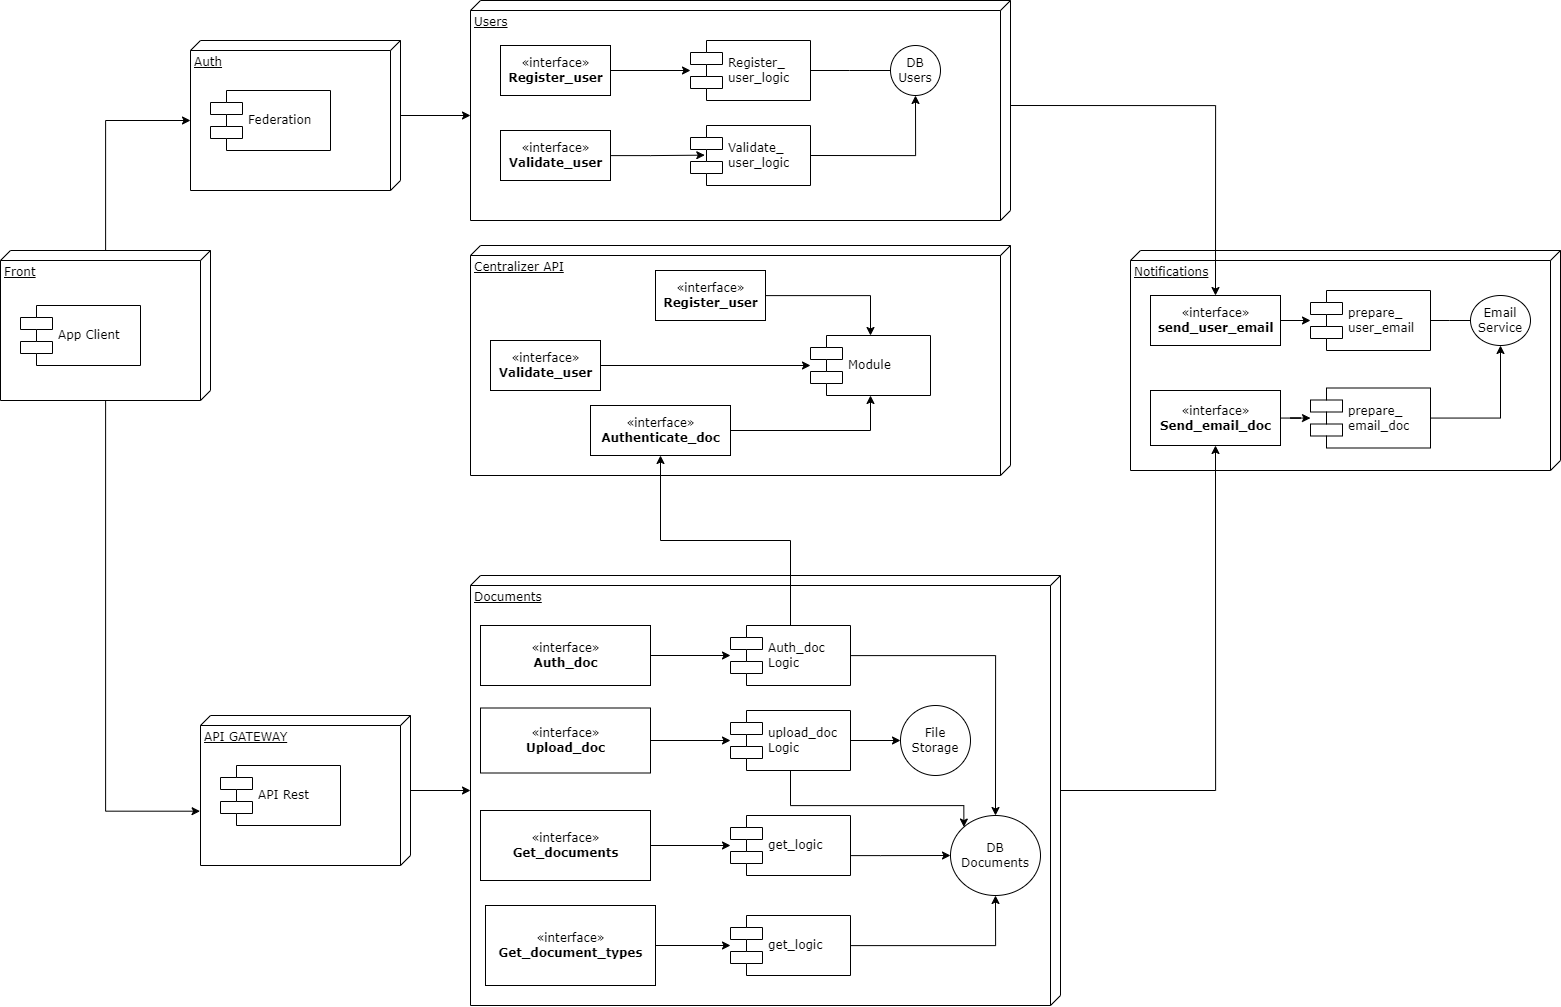

The diagram above was exported from draw.io. Its source (the exported page's mxGraphModel, read from the mxfile embedded in the PNG):
<mxGraphModel dx="2982" dy="1293" grid="1" gridSize="10" guides="1" tooltips="1" connect="1" arrows="1" fold="1" page="1" pageScale="1" pageWidth="1100" pageHeight="850" background="none" math="0" shadow="0">
  <root>
    <mxCell id="0" />
    <mxCell id="1" parent="0" />
    <mxCell id="n0usOVYeCTF8JtgXNbDT-17" style="edgeStyle=orthogonalEdgeStyle;rounded=0;orthogonalLoop=1;jettySize=auto;html=1;entryX=0;entryY=0;entryDx=80;entryDy=210;entryPerimeter=0;" edge="1" parent="1" source="aVWZSaE2pvLWS1vkNrrd-1" target="aVWZSaE2pvLWS1vkNrrd-3">
      <mxGeometry relative="1" as="geometry" />
    </mxCell>
    <mxCell id="n0usOVYeCTF8JtgXNbDT-18" style="edgeStyle=orthogonalEdgeStyle;rounded=0;orthogonalLoop=1;jettySize=auto;html=1;entryX=0.638;entryY=1.002;entryDx=0;entryDy=0;entryPerimeter=0;" edge="1" parent="1" source="aVWZSaE2pvLWS1vkNrrd-1" target="aVWZSaE2pvLWS1vkNrrd-34">
      <mxGeometry relative="1" as="geometry" />
    </mxCell>
    <mxCell id="aVWZSaE2pvLWS1vkNrrd-1" value="Front" style="verticalAlign=top;align=left;spacingTop=8;spacingLeft=2;spacingRight=12;shape=cube;size=10;direction=south;fontStyle=4;html=1;rounded=0;shadow=0;comic=0;labelBackgroundColor=none;strokeWidth=1;fontFamily=Verdana;fontSize=12" parent="1" vertex="1">
      <mxGeometry x="160" y="285" width="210" height="150" as="geometry" />
    </mxCell>
    <mxCell id="aVWZSaE2pvLWS1vkNrrd-2" value="App Client" style="shape=component;align=left;spacingLeft=36;rounded=0;shadow=0;comic=0;labelBackgroundColor=none;strokeWidth=1;fontFamily=Verdana;fontSize=12;html=1;" parent="1" vertex="1">
      <mxGeometry x="180" y="340" width="120" height="60" as="geometry" />
    </mxCell>
    <mxCell id="n0usOVYeCTF8JtgXNbDT-20" style="edgeStyle=orthogonalEdgeStyle;rounded=0;orthogonalLoop=1;jettySize=auto;html=1;entryX=0;entryY=0;entryDx=115;entryDy=540;entryPerimeter=0;" edge="1" parent="1" source="aVWZSaE2pvLWS1vkNrrd-3" target="aVWZSaE2pvLWS1vkNrrd-5">
      <mxGeometry relative="1" as="geometry" />
    </mxCell>
    <mxCell id="aVWZSaE2pvLWS1vkNrrd-3" value="Auth" style="verticalAlign=top;align=left;spacingTop=8;spacingLeft=2;spacingRight=12;shape=cube;size=10;direction=south;fontStyle=4;html=1;rounded=0;shadow=0;comic=0;labelBackgroundColor=none;strokeWidth=1;fontFamily=Verdana;fontSize=12" parent="1" vertex="1">
      <mxGeometry x="350" y="75" width="210" height="150" as="geometry" />
    </mxCell>
    <mxCell id="aVWZSaE2pvLWS1vkNrrd-4" value="Federation" style="shape=component;align=left;spacingLeft=36;rounded=0;shadow=0;comic=0;labelBackgroundColor=none;strokeWidth=1;fontFamily=Verdana;fontSize=12;html=1;" parent="1" vertex="1">
      <mxGeometry x="370" y="125" width="120" height="60" as="geometry" />
    </mxCell>
    <mxCell id="aVWZSaE2pvLWS1vkNrrd-5" value="Users" style="verticalAlign=top;align=left;spacingTop=8;spacingLeft=2;spacingRight=12;shape=cube;size=10;direction=south;fontStyle=4;html=1;rounded=0;shadow=0;comic=0;labelBackgroundColor=none;strokeWidth=1;fontFamily=Verdana;fontSize=12" parent="1" vertex="1">
      <mxGeometry x="630" y="35" width="540" height="220" as="geometry" />
    </mxCell>
    <mxCell id="aVWZSaE2pvLWS1vkNrrd-15" style="edgeStyle=orthogonalEdgeStyle;rounded=0;orthogonalLoop=1;jettySize=auto;html=1;" parent="1" source="aVWZSaE2pvLWS1vkNrrd-6" target="aVWZSaE2pvLWS1vkNrrd-7" edge="1">
      <mxGeometry relative="1" as="geometry" />
    </mxCell>
    <mxCell id="aVWZSaE2pvLWS1vkNrrd-6" value="«interface»&lt;br&gt;&lt;b&gt;Register_user&lt;/b&gt;" style="html=1;rounded=0;shadow=0;comic=0;labelBackgroundColor=none;strokeWidth=1;fontFamily=Verdana;fontSize=12;align=center;" parent="1" vertex="1">
      <mxGeometry x="660" y="80" width="110" height="50" as="geometry" />
    </mxCell>
    <mxCell id="aVWZSaE2pvLWS1vkNrrd-7" value="Register_&lt;br&gt;user_logic" style="shape=component;align=left;spacingLeft=36;rounded=0;shadow=0;comic=0;labelBackgroundColor=none;strokeWidth=1;fontFamily=Verdana;fontSize=12;html=1;" parent="1" vertex="1">
      <mxGeometry x="850" y="75" width="120" height="60" as="geometry" />
    </mxCell>
    <mxCell id="aVWZSaE2pvLWS1vkNrrd-8" value="DB Users" style="ellipse;whiteSpace=wrap;html=1;rounded=0;shadow=0;comic=0;labelBackgroundColor=none;strokeWidth=1;fontFamily=Verdana;fontSize=12;align=center;" parent="1" vertex="1">
      <mxGeometry x="1050" y="80" width="50" height="50" as="geometry" />
    </mxCell>
    <mxCell id="aVWZSaE2pvLWS1vkNrrd-9" style="edgeStyle=elbowEdgeStyle;rounded=0;html=1;labelBackgroundColor=none;startArrow=none;startFill=0;startSize=8;endArrow=none;endFill=0;endSize=16;fontFamily=Verdana;fontSize=12;" parent="1" source="aVWZSaE2pvLWS1vkNrrd-8" target="aVWZSaE2pvLWS1vkNrrd-7" edge="1">
      <mxGeometry relative="1" as="geometry" />
    </mxCell>
    <mxCell id="n0usOVYeCTF8JtgXNbDT-14" style="edgeStyle=orthogonalEdgeStyle;rounded=0;orthogonalLoop=1;jettySize=auto;html=1;entryX=0.119;entryY=0.494;entryDx=0;entryDy=0;entryPerimeter=0;" edge="1" parent="1" source="aVWZSaE2pvLWS1vkNrrd-13" target="n0usOVYeCTF8JtgXNbDT-13">
      <mxGeometry relative="1" as="geometry" />
    </mxCell>
    <mxCell id="aVWZSaE2pvLWS1vkNrrd-13" value="«interface»&lt;br&gt;&lt;b&gt;Validate_user&lt;/b&gt;" style="html=1;rounded=0;shadow=0;comic=0;labelBackgroundColor=none;strokeWidth=1;fontFamily=Verdana;fontSize=12;align=center;" parent="1" vertex="1">
      <mxGeometry x="660" y="165" width="110" height="50" as="geometry" />
    </mxCell>
    <mxCell id="aVWZSaE2pvLWS1vkNrrd-16" value="Centralizer API" style="verticalAlign=top;align=left;spacingTop=8;spacingLeft=2;spacingRight=12;shape=cube;size=10;direction=south;fontStyle=4;html=1;rounded=0;shadow=0;comic=0;labelBackgroundColor=none;strokeWidth=1;fontFamily=Verdana;fontSize=12" parent="1" vertex="1">
      <mxGeometry x="630" y="280" width="540" height="230" as="geometry" />
    </mxCell>
    <mxCell id="aVWZSaE2pvLWS1vkNrrd-17" style="edgeStyle=orthogonalEdgeStyle;rounded=0;orthogonalLoop=1;jettySize=auto;html=1;" parent="1" source="aVWZSaE2pvLWS1vkNrrd-18" target="aVWZSaE2pvLWS1vkNrrd-19" edge="1">
      <mxGeometry relative="1" as="geometry" />
    </mxCell>
    <mxCell id="aVWZSaE2pvLWS1vkNrrd-18" value="«interface»&lt;br&gt;&lt;b&gt;Register_user&lt;/b&gt;" style="html=1;rounded=0;shadow=0;comic=0;labelBackgroundColor=none;strokeWidth=1;fontFamily=Verdana;fontSize=12;align=center;" parent="1" vertex="1">
      <mxGeometry x="815" y="305" width="110" height="50" as="geometry" />
    </mxCell>
    <mxCell id="aVWZSaE2pvLWS1vkNrrd-19" value="Module" style="shape=component;align=left;spacingLeft=36;rounded=0;shadow=0;comic=0;labelBackgroundColor=none;strokeWidth=1;fontFamily=Verdana;fontSize=12;html=1;" parent="1" vertex="1">
      <mxGeometry x="970" y="370" width="120" height="60" as="geometry" />
    </mxCell>
    <mxCell id="aVWZSaE2pvLWS1vkNrrd-22" style="edgeStyle=orthogonalEdgeStyle;rounded=0;orthogonalLoop=1;jettySize=auto;html=1;" parent="1" source="aVWZSaE2pvLWS1vkNrrd-23" target="aVWZSaE2pvLWS1vkNrrd-19" edge="1">
      <mxGeometry relative="1" as="geometry" />
    </mxCell>
    <mxCell id="aVWZSaE2pvLWS1vkNrrd-23" value="«interface»&lt;br&gt;&lt;b&gt;Validate_user&lt;/b&gt;" style="html=1;rounded=0;shadow=0;comic=0;labelBackgroundColor=none;strokeWidth=1;fontFamily=Verdana;fontSize=12;align=center;" parent="1" vertex="1">
      <mxGeometry x="650" y="375" width="110" height="50" as="geometry" />
    </mxCell>
    <mxCell id="aVWZSaE2pvLWS1vkNrrd-25" style="edgeStyle=orthogonalEdgeStyle;rounded=0;orthogonalLoop=1;jettySize=auto;html=1;" parent="1" source="aVWZSaE2pvLWS1vkNrrd-24" target="aVWZSaE2pvLWS1vkNrrd-19" edge="1">
      <mxGeometry relative="1" as="geometry" />
    </mxCell>
    <mxCell id="aVWZSaE2pvLWS1vkNrrd-24" value="«interface»&lt;br&gt;&lt;b&gt;Authenticate_doc&lt;/b&gt;" style="html=1;rounded=0;shadow=0;comic=0;labelBackgroundColor=none;strokeWidth=1;fontFamily=Verdana;fontSize=12;align=center;" parent="1" vertex="1">
      <mxGeometry x="750" y="440" width="140" height="50" as="geometry" />
    </mxCell>
    <mxCell id="aVWZSaE2pvLWS1vkNrrd-26" value="Documents" style="verticalAlign=top;align=left;spacingTop=8;spacingLeft=2;spacingRight=12;shape=cube;size=10;direction=south;fontStyle=4;html=1;rounded=0;shadow=0;comic=0;labelBackgroundColor=none;strokeWidth=1;fontFamily=Verdana;fontSize=12" parent="1" vertex="1">
      <mxGeometry x="630" y="610" width="590" height="430" as="geometry" />
    </mxCell>
    <mxCell id="aVWZSaE2pvLWS1vkNrrd-40" style="edgeStyle=orthogonalEdgeStyle;rounded=0;orthogonalLoop=1;jettySize=auto;html=1;" parent="1" source="aVWZSaE2pvLWS1vkNrrd-28" target="aVWZSaE2pvLWS1vkNrrd-29" edge="1">
      <mxGeometry relative="1" as="geometry" />
    </mxCell>
    <mxCell id="aVWZSaE2pvLWS1vkNrrd-28" value="«interface»&lt;br&gt;&lt;b&gt;Auth_doc&lt;/b&gt;" style="html=1;rounded=0;shadow=0;comic=0;labelBackgroundColor=none;strokeWidth=1;fontFamily=Verdana;fontSize=12;align=center;" parent="1" vertex="1">
      <mxGeometry x="640" y="660" width="170" height="60" as="geometry" />
    </mxCell>
    <mxCell id="aVWZSaE2pvLWS1vkNrrd-47" style="edgeStyle=orthogonalEdgeStyle;rounded=0;orthogonalLoop=1;jettySize=auto;html=1;" parent="1" source="aVWZSaE2pvLWS1vkNrrd-29" target="aVWZSaE2pvLWS1vkNrrd-30" edge="1">
      <mxGeometry relative="1" as="geometry" />
    </mxCell>
    <mxCell id="aVWZSaE2pvLWS1vkNrrd-49" style="edgeStyle=orthogonalEdgeStyle;rounded=0;orthogonalLoop=1;jettySize=auto;html=1;" parent="1" source="aVWZSaE2pvLWS1vkNrrd-29" target="aVWZSaE2pvLWS1vkNrrd-24" edge="1">
      <mxGeometry relative="1" as="geometry">
        <mxPoint x="890" y="510" as="targetPoint" />
      </mxGeometry>
    </mxCell>
    <mxCell id="aVWZSaE2pvLWS1vkNrrd-29" value="Auth_doc&lt;br&gt;Logic" style="shape=component;align=left;spacingLeft=36;rounded=0;shadow=0;comic=0;labelBackgroundColor=none;strokeWidth=1;fontFamily=Verdana;fontSize=12;html=1;" parent="1" vertex="1">
      <mxGeometry x="890" y="660" width="120" height="60" as="geometry" />
    </mxCell>
    <mxCell id="aVWZSaE2pvLWS1vkNrrd-30" value="DB Documents" style="ellipse;whiteSpace=wrap;html=1;rounded=0;shadow=0;comic=0;labelBackgroundColor=none;strokeWidth=1;fontFamily=Verdana;fontSize=12;align=center;" parent="1" vertex="1">
      <mxGeometry x="1110" y="850" width="90" height="80" as="geometry" />
    </mxCell>
    <mxCell id="n0usOVYeCTF8JtgXNbDT-29" value="" style="edgeStyle=orthogonalEdgeStyle;rounded=0;orthogonalLoop=1;jettySize=auto;html=1;" edge="1" parent="1" source="aVWZSaE2pvLWS1vkNrrd-33" target="aVWZSaE2pvLWS1vkNrrd-39">
      <mxGeometry relative="1" as="geometry" />
    </mxCell>
    <mxCell id="aVWZSaE2pvLWS1vkNrrd-33" value="«interface»&lt;br&gt;&lt;b&gt;Upload_doc&lt;/b&gt;" style="html=1;rounded=0;shadow=0;comic=0;labelBackgroundColor=none;strokeWidth=1;fontFamily=Verdana;fontSize=12;align=center;" parent="1" vertex="1">
      <mxGeometry x="640" y="742.5" width="170" height="65" as="geometry" />
    </mxCell>
    <mxCell id="n0usOVYeCTF8JtgXNbDT-19" style="edgeStyle=orthogonalEdgeStyle;rounded=0;orthogonalLoop=1;jettySize=auto;html=1;" edge="1" parent="1" source="aVWZSaE2pvLWS1vkNrrd-34" target="aVWZSaE2pvLWS1vkNrrd-26">
      <mxGeometry relative="1" as="geometry" />
    </mxCell>
    <mxCell id="aVWZSaE2pvLWS1vkNrrd-34" value="API GATEWAY" style="verticalAlign=top;align=left;spacingTop=8;spacingLeft=2;spacingRight=12;shape=cube;size=10;direction=south;fontStyle=4;html=1;rounded=0;shadow=0;comic=0;labelBackgroundColor=none;strokeWidth=1;fontFamily=Verdana;fontSize=12" parent="1" vertex="1">
      <mxGeometry x="360" y="750" width="210" height="150" as="geometry" />
    </mxCell>
    <mxCell id="aVWZSaE2pvLWS1vkNrrd-35" value="API Rest" style="shape=component;align=left;spacingLeft=36;rounded=0;shadow=0;comic=0;labelBackgroundColor=none;strokeWidth=1;fontFamily=Verdana;fontSize=12;html=1;" parent="1" vertex="1">
      <mxGeometry x="380" y="800" width="120" height="60" as="geometry" />
    </mxCell>
    <mxCell id="n0usOVYeCTF8JtgXNbDT-28" value="" style="edgeStyle=orthogonalEdgeStyle;rounded=0;orthogonalLoop=1;jettySize=auto;html=1;" edge="1" parent="1" source="aVWZSaE2pvLWS1vkNrrd-36" target="aVWZSaE2pvLWS1vkNrrd-43">
      <mxGeometry relative="1" as="geometry" />
    </mxCell>
    <mxCell id="aVWZSaE2pvLWS1vkNrrd-36" value="«interface»&lt;br&gt;&lt;b&gt;Get_documents&lt;/b&gt;" style="html=1;rounded=0;shadow=0;comic=0;labelBackgroundColor=none;strokeWidth=1;fontFamily=Verdana;fontSize=12;align=center;" parent="1" vertex="1">
      <mxGeometry x="640" y="845" width="170" height="70" as="geometry" />
    </mxCell>
    <mxCell id="n0usOVYeCTF8JtgXNbDT-26" value="" style="edgeStyle=orthogonalEdgeStyle;rounded=0;orthogonalLoop=1;jettySize=auto;html=1;" edge="1" parent="1" source="aVWZSaE2pvLWS1vkNrrd-37" target="n0usOVYeCTF8JtgXNbDT-24">
      <mxGeometry relative="1" as="geometry" />
    </mxCell>
    <mxCell id="aVWZSaE2pvLWS1vkNrrd-37" value="«interface»&lt;br&gt;&lt;b&gt;Get_document_types&lt;/b&gt;" style="html=1;rounded=0;shadow=0;comic=0;labelBackgroundColor=none;strokeWidth=1;fontFamily=Verdana;fontSize=12;align=center;" parent="1" vertex="1">
      <mxGeometry x="645" y="940" width="170" height="80" as="geometry" />
    </mxCell>
    <mxCell id="aVWZSaE2pvLWS1vkNrrd-38" value="File Storage" style="ellipse;whiteSpace=wrap;html=1;rounded=0;shadow=0;comic=0;labelBackgroundColor=none;strokeWidth=1;fontFamily=Verdana;fontSize=12;align=center;" parent="1" vertex="1">
      <mxGeometry x="1060" y="740" width="70" height="70" as="geometry" />
    </mxCell>
    <mxCell id="aVWZSaE2pvLWS1vkNrrd-42" style="edgeStyle=orthogonalEdgeStyle;rounded=0;orthogonalLoop=1;jettySize=auto;html=1;entryX=0;entryY=0.5;entryDx=0;entryDy=0;" parent="1" source="aVWZSaE2pvLWS1vkNrrd-39" target="aVWZSaE2pvLWS1vkNrrd-38" edge="1">
      <mxGeometry relative="1" as="geometry" />
    </mxCell>
    <mxCell id="aVWZSaE2pvLWS1vkNrrd-48" style="edgeStyle=orthogonalEdgeStyle;rounded=0;orthogonalLoop=1;jettySize=auto;html=1;entryX=0;entryY=0;entryDx=0;entryDy=0;" parent="1" source="aVWZSaE2pvLWS1vkNrrd-39" target="aVWZSaE2pvLWS1vkNrrd-30" edge="1">
      <mxGeometry relative="1" as="geometry">
        <Array as="points">
          <mxPoint x="950" y="840" />
          <mxPoint x="1123" y="840" />
        </Array>
      </mxGeometry>
    </mxCell>
    <mxCell id="aVWZSaE2pvLWS1vkNrrd-39" value="upload_doc&lt;br&gt;Logic" style="shape=component;align=left;spacingLeft=36;rounded=0;shadow=0;comic=0;labelBackgroundColor=none;strokeWidth=1;fontFamily=Verdana;fontSize=12;html=1;" parent="1" vertex="1">
      <mxGeometry x="890" y="745" width="120" height="60" as="geometry" />
    </mxCell>
    <mxCell id="aVWZSaE2pvLWS1vkNrrd-44" style="edgeStyle=orthogonalEdgeStyle;rounded=0;orthogonalLoop=1;jettySize=auto;html=1;entryX=0;entryY=0.5;entryDx=0;entryDy=0;" parent="1" source="aVWZSaE2pvLWS1vkNrrd-43" target="aVWZSaE2pvLWS1vkNrrd-30" edge="1">
      <mxGeometry relative="1" as="geometry">
        <Array as="points">
          <mxPoint x="1040" y="890" />
          <mxPoint x="1040" y="890" />
        </Array>
      </mxGeometry>
    </mxCell>
    <mxCell id="aVWZSaE2pvLWS1vkNrrd-43" value="get_logic" style="shape=component;align=left;spacingLeft=36;rounded=0;shadow=0;comic=0;labelBackgroundColor=none;strokeWidth=1;fontFamily=Verdana;fontSize=12;html=1;" parent="1" vertex="1">
      <mxGeometry x="890" y="850" width="120" height="60" as="geometry" />
    </mxCell>
    <mxCell id="n0usOVYeCTF8JtgXNbDT-1" value="Notifications" style="verticalAlign=top;align=left;spacingTop=8;spacingLeft=2;spacingRight=12;shape=cube;size=10;direction=south;fontStyle=4;html=1;rounded=0;shadow=0;comic=0;labelBackgroundColor=none;strokeWidth=1;fontFamily=Verdana;fontSize=12" vertex="1" parent="1">
      <mxGeometry x="1290" y="285" width="430" height="220" as="geometry" />
    </mxCell>
    <mxCell id="n0usOVYeCTF8JtgXNbDT-2" style="edgeStyle=orthogonalEdgeStyle;rounded=0;orthogonalLoop=1;jettySize=auto;html=1;" edge="1" parent="1" source="n0usOVYeCTF8JtgXNbDT-3" target="n0usOVYeCTF8JtgXNbDT-4">
      <mxGeometry relative="1" as="geometry" />
    </mxCell>
    <mxCell id="n0usOVYeCTF8JtgXNbDT-3" value="«interface»&lt;br&gt;&lt;b&gt;send_user_email&lt;/b&gt;" style="html=1;rounded=0;shadow=0;comic=0;labelBackgroundColor=none;strokeWidth=1;fontFamily=Verdana;fontSize=12;align=center;" vertex="1" parent="1">
      <mxGeometry x="1310" y="330" width="130" height="50" as="geometry" />
    </mxCell>
    <mxCell id="n0usOVYeCTF8JtgXNbDT-4" value="prepare_&lt;br&gt;user_email" style="shape=component;align=left;spacingLeft=36;rounded=0;shadow=0;comic=0;labelBackgroundColor=none;strokeWidth=1;fontFamily=Verdana;fontSize=12;html=1;" vertex="1" parent="1">
      <mxGeometry x="1470" y="325" width="120" height="60" as="geometry" />
    </mxCell>
    <mxCell id="n0usOVYeCTF8JtgXNbDT-5" value="Email Service" style="ellipse;whiteSpace=wrap;html=1;rounded=0;shadow=0;comic=0;labelBackgroundColor=none;strokeWidth=1;fontFamily=Verdana;fontSize=12;align=center;" vertex="1" parent="1">
      <mxGeometry x="1630" y="330" width="60" height="50" as="geometry" />
    </mxCell>
    <mxCell id="n0usOVYeCTF8JtgXNbDT-6" style="edgeStyle=elbowEdgeStyle;rounded=0;html=1;labelBackgroundColor=none;startArrow=none;startFill=0;startSize=8;endArrow=none;endFill=0;endSize=16;fontFamily=Verdana;fontSize=12;" edge="1" parent="1" source="n0usOVYeCTF8JtgXNbDT-5" target="n0usOVYeCTF8JtgXNbDT-4">
      <mxGeometry relative="1" as="geometry" />
    </mxCell>
    <mxCell id="n0usOVYeCTF8JtgXNbDT-22" value="" style="edgeStyle=orthogonalEdgeStyle;rounded=0;orthogonalLoop=1;jettySize=auto;html=1;" edge="1" parent="1" source="n0usOVYeCTF8JtgXNbDT-8" target="n0usOVYeCTF8JtgXNbDT-21">
      <mxGeometry relative="1" as="geometry" />
    </mxCell>
    <mxCell id="n0usOVYeCTF8JtgXNbDT-8" value="«interface»&lt;br&gt;&lt;b&gt;Send_email_doc&lt;/b&gt;" style="html=1;rounded=0;shadow=0;comic=0;labelBackgroundColor=none;strokeWidth=1;fontFamily=Verdana;fontSize=12;align=center;" vertex="1" parent="1">
      <mxGeometry x="1310" y="425" width="130" height="55" as="geometry" />
    </mxCell>
    <mxCell id="n0usOVYeCTF8JtgXNbDT-16" style="edgeStyle=orthogonalEdgeStyle;rounded=0;orthogonalLoop=1;jettySize=auto;html=1;exitX=1;exitY=0.5;exitDx=0;exitDy=0;entryX=0.5;entryY=1;entryDx=0;entryDy=0;" edge="1" parent="1" source="n0usOVYeCTF8JtgXNbDT-13" target="aVWZSaE2pvLWS1vkNrrd-8">
      <mxGeometry relative="1" as="geometry" />
    </mxCell>
    <mxCell id="n0usOVYeCTF8JtgXNbDT-13" value="Validate_&lt;br&gt;user_logic" style="shape=component;align=left;spacingLeft=36;rounded=0;shadow=0;comic=0;labelBackgroundColor=none;strokeWidth=1;fontFamily=Verdana;fontSize=12;html=1;" vertex="1" parent="1">
      <mxGeometry x="850" y="160" width="120" height="60" as="geometry" />
    </mxCell>
    <mxCell id="n0usOVYeCTF8JtgXNbDT-23" style="edgeStyle=orthogonalEdgeStyle;rounded=0;orthogonalLoop=1;jettySize=auto;html=1;entryX=0.5;entryY=1;entryDx=0;entryDy=0;" edge="1" parent="1" source="n0usOVYeCTF8JtgXNbDT-21" target="n0usOVYeCTF8JtgXNbDT-5">
      <mxGeometry relative="1" as="geometry" />
    </mxCell>
    <mxCell id="n0usOVYeCTF8JtgXNbDT-21" value="prepare_&lt;br&gt;email_doc" style="shape=component;align=left;spacingLeft=36;rounded=0;shadow=0;comic=0;labelBackgroundColor=none;strokeWidth=1;fontFamily=Verdana;fontSize=12;html=1;" vertex="1" parent="1">
      <mxGeometry x="1470" y="422.5" width="120" height="60" as="geometry" />
    </mxCell>
    <mxCell id="n0usOVYeCTF8JtgXNbDT-12" style="edgeStyle=orthogonalEdgeStyle;rounded=0;orthogonalLoop=1;jettySize=auto;html=1;entryX=0.5;entryY=1;entryDx=0;entryDy=0;" edge="1" parent="1" source="aVWZSaE2pvLWS1vkNrrd-26" target="n0usOVYeCTF8JtgXNbDT-8">
      <mxGeometry relative="1" as="geometry" />
    </mxCell>
    <mxCell id="n0usOVYeCTF8JtgXNbDT-11" style="edgeStyle=orthogonalEdgeStyle;rounded=0;orthogonalLoop=1;jettySize=auto;html=1;exitX=0;exitY=0;exitDx=105;exitDy=0;exitPerimeter=0;entryX=0.5;entryY=0;entryDx=0;entryDy=0;" edge="1" parent="1" source="aVWZSaE2pvLWS1vkNrrd-5" target="n0usOVYeCTF8JtgXNbDT-3">
      <mxGeometry relative="1" as="geometry" />
    </mxCell>
    <mxCell id="n0usOVYeCTF8JtgXNbDT-27" style="edgeStyle=orthogonalEdgeStyle;rounded=0;orthogonalLoop=1;jettySize=auto;html=1;" edge="1" parent="1" source="n0usOVYeCTF8JtgXNbDT-24" target="aVWZSaE2pvLWS1vkNrrd-30">
      <mxGeometry relative="1" as="geometry" />
    </mxCell>
    <mxCell id="n0usOVYeCTF8JtgXNbDT-24" value="get_logic" style="shape=component;align=left;spacingLeft=36;rounded=0;shadow=0;comic=0;labelBackgroundColor=none;strokeWidth=1;fontFamily=Verdana;fontSize=12;html=1;" vertex="1" parent="1">
      <mxGeometry x="890" y="950" width="120" height="60" as="geometry" />
    </mxCell>
  </root>
</mxGraphModel>